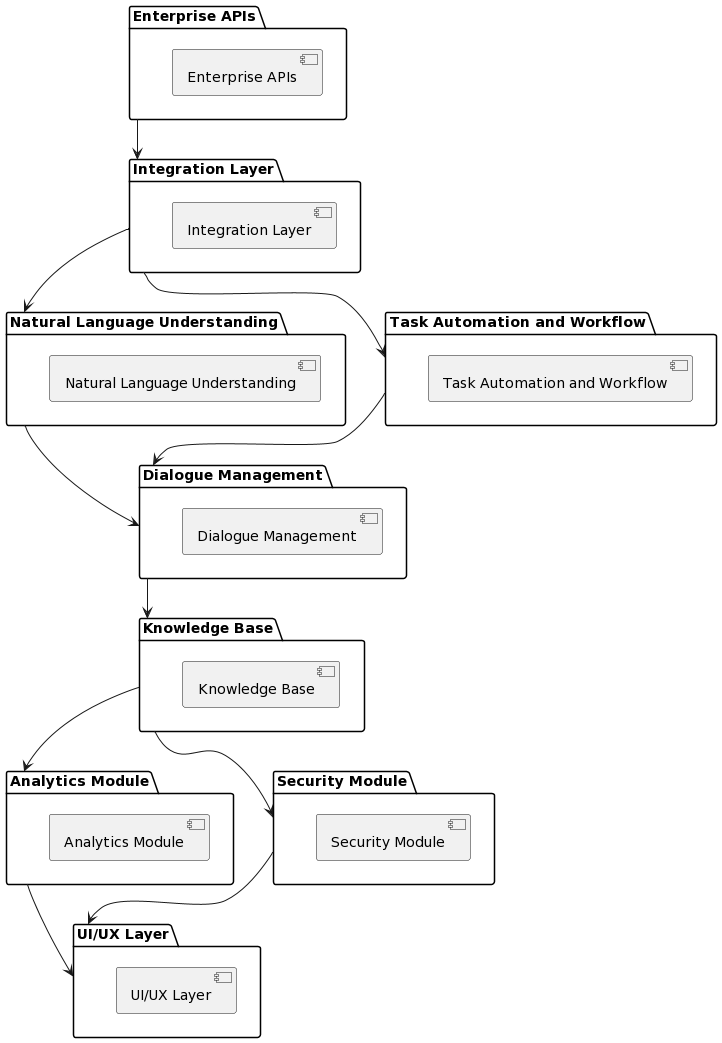

The diagram above was rendered by PlantUML. Its source (embedded in the PNG):
@startuml
package "Enterprise APIs" {
  ["Enterprise APIs"]
}

package "Integration Layer" {
  ["Integration Layer"]
}

package "Natural Language Understanding" {
  ["Natural Language Understanding"]
}

package "Task Automation and Workflow" {
  ["Task Automation and Workflow"]
}

package "Dialogue Management" {
  ["Dialogue Management"]
}

package "Knowledge Base" {
  ["Knowledge Base"]
}

package "Analytics Module" {
  ["Analytics Module"]
}

package "Security Module" {
  ["Security Module"]
}

package "UI/UX Layer" {
  ["UI/UX Layer"]
}

[Enterprise APIs] --> [Integration Layer]

[Integration Layer] --> [Natural Language Understanding]
[Integration Layer] --> [Task Automation and Workflow]

[Natural Language Understanding] --> [Dialogue Management]
[Task Automation and Workflow] --> [Dialogue Management]

[Dialogue Management] --> [Knowledge Base]

[Knowledge Base] --> [Analytics Module]
[Knowledge Base] --> [Security Module]

[Analytics Module] --> [UI/UX Layer]
[Security Module] --> [UI/UX Layer]
@enduml